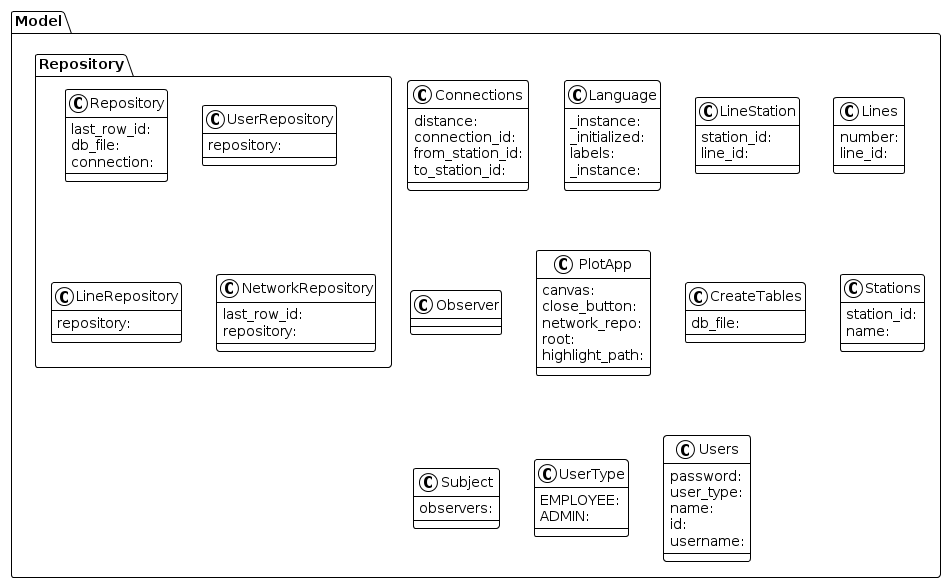

The diagram above was rendered by PlantUML. Its source (embedded in the PNG):
@startuml
!theme plain
top to bottom direction
skinparam linetype ortho

package Model {
    package Repository {
        class node5 as "Repository" {
            last_row_id: 
            db_file: 
            connection: 
        }
        class node1 as "UserRepository" {
            repository: 
        }
        class node15 as "LineRepository" {
            repository: 
        }
        class node14 as "NetworkRepository" {
            last_row_id: 
            repository: 
        }
    }
    
    class node8 as "Connections" {
        distance: 
        connection_id: 
        from_station_id: 
        to_station_id: 
    }
    class node17 as "Language" {
        _instance: 
        _initialized: 
        labels: 
        _instance: 
    }
    class node3 as "LineStation" {
        station_id: 
        line_id: 
    }
    class node10 as "Lines" {
        number: 
        line_id: 
    }
    class node20 as "Observer"
    class node13 as "PlotApp" {
        canvas: 
        close_button: 
        network_repo: 
        root: 
        highlight_path: 
    }
    class node6 as "CreateTables" {
        db_file: 
    }
    class node7 as "Stations" {
        station_id: 
        name: 
    }
    class node16 as "Subject" {
        observers: 
    }
    class node18 as "UserType" {
        EMPLOYEE: 
        ADMIN: 
    }
    class node4 as "Users" {
        password: 
        user_type: 
        name: 
        id: 
        username: 
    }
}
@enduml